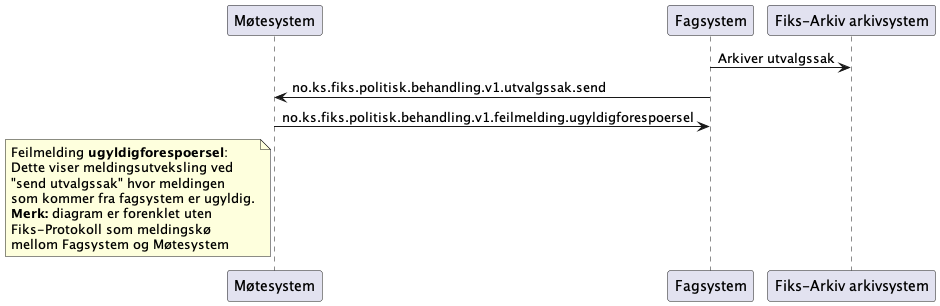

The diagram above was rendered by PlantUML. Its source (embedded in the PNG):
@startuml
participant Møtesystem as "Møtesystem"
participant Fagsystem as "Fagsystem"
participant Arkivsystem as "Fiks-Arkiv arkivsystem"

Fagsystem -> Arkivsystem : Arkiver utvalgssak
Fagsystem -> Møtesystem : no.ks.fiks.politisk.behandling.v1.utvalgssak.send
Fagsystem <- Møtesystem : no.ks.fiks.politisk.behandling.v1.feilmelding.ugyldigforespoersel

note left of Møtesystem
Feilmelding **ugyldigforespoersel**:
Dette viser meldingsutveksling ved
"send utvalgssak" hvor meldingen
som kommer fra fagsystem er ugyldig.
**Merk:** diagram er forenklet uten
Fiks-Protokoll som meldingskø
mellom Fagsystem og Møtesystem
end note

@enduml